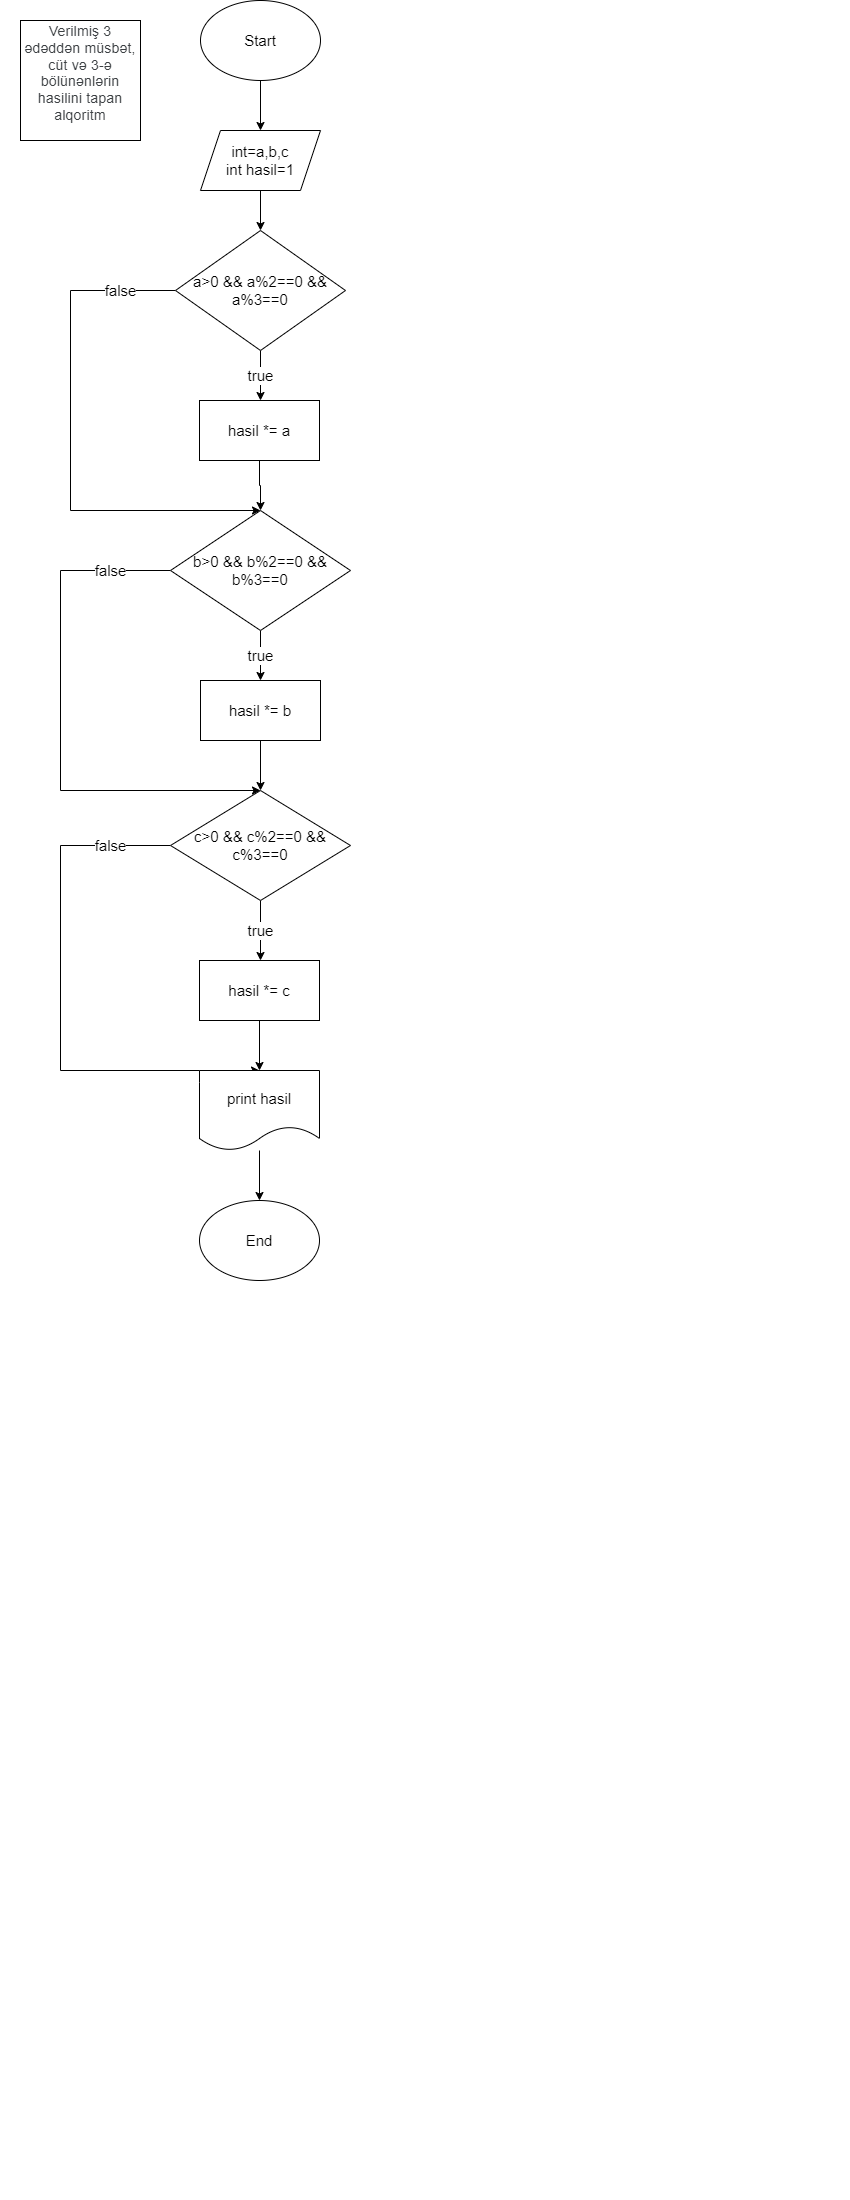

The diagram above was exported from draw.io. Its source (the exported page's mxGraphModel, read from the mxfile embedded in the PNG):
<mxGraphModel dx="526" dy="393" grid="1" gridSize="10" guides="1" tooltips="1" connect="1" arrows="1" fold="1" page="1" pageScale="1" pageWidth="850" pageHeight="1100" math="0" shadow="0">
  <root>
    <mxCell id="0" />
    <mxCell id="1" parent="0" />
    <mxCell id="WF9Al1juK5D0QXhsqGf3-3" style="edgeStyle=orthogonalEdgeStyle;rounded=0;orthogonalLoop=1;jettySize=auto;html=1;fontSize=15;" parent="1" source="WF9Al1juK5D0QXhsqGf3-1" edge="1">
      <mxGeometry relative="1" as="geometry">
        <mxPoint x="260" y="130" as="targetPoint" />
      </mxGeometry>
    </mxCell>
    <mxCell id="WF9Al1juK5D0QXhsqGf3-1" value="Start" style="ellipse;whiteSpace=wrap;html=1;fontSize=15;" parent="1" vertex="1">
      <mxGeometry x="200" width="120" height="80" as="geometry" />
    </mxCell>
    <mxCell id="WF9Al1juK5D0QXhsqGf3-2" value="End" style="ellipse;whiteSpace=wrap;html=1;fontSize=15;" parent="1" vertex="1">
      <mxGeometry x="199" y="1200" width="120" height="80" as="geometry" />
    </mxCell>
    <mxCell id="WF9Al1juK5D0QXhsqGf3-5" style="edgeStyle=orthogonalEdgeStyle;rounded=0;orthogonalLoop=1;jettySize=auto;html=1;fontSize=15;" parent="1" source="WF9Al1juK5D0QXhsqGf3-4" edge="1">
      <mxGeometry relative="1" as="geometry">
        <mxPoint x="260" y="230" as="targetPoint" />
      </mxGeometry>
    </mxCell>
    <mxCell id="WF9Al1juK5D0QXhsqGf3-4" value="int=a,b,c&lt;br&gt;int hasil=1" style="shape=parallelogram;perimeter=parallelogramPerimeter;whiteSpace=wrap;html=1;fixedSize=1;fontSize=15;" parent="1" vertex="1">
      <mxGeometry x="200" y="130" width="120" height="60" as="geometry" />
    </mxCell>
    <mxCell id="WF9Al1juK5D0QXhsqGf3-7" value="true" style="edgeStyle=orthogonalEdgeStyle;rounded=0;orthogonalLoop=1;jettySize=auto;html=1;fontSize=15;" parent="1" source="WF9Al1juK5D0QXhsqGf3-6" edge="1">
      <mxGeometry relative="1" as="geometry">
        <mxPoint x="260" y="400" as="targetPoint" />
      </mxGeometry>
    </mxCell>
    <mxCell id="WF9Al1juK5D0QXhsqGf3-20" value="false" style="edgeStyle=orthogonalEdgeStyle;rounded=0;orthogonalLoop=1;jettySize=auto;html=1;entryX=0.5;entryY=0;entryDx=0;entryDy=0;fontSize=15;" parent="1" source="WF9Al1juK5D0QXhsqGf3-6" target="WF9Al1juK5D0QXhsqGf3-10" edge="1">
      <mxGeometry x="-0.7864" relative="1" as="geometry">
        <Array as="points">
          <mxPoint x="70" y="290" />
          <mxPoint x="70" y="510" />
        </Array>
        <mxPoint as="offset" />
      </mxGeometry>
    </mxCell>
    <mxCell id="WF9Al1juK5D0QXhsqGf3-6" value="a&amp;gt;0 &amp;amp;&amp;amp; a%2==0 &amp;amp;&amp;amp; a%3==0" style="rhombus;whiteSpace=wrap;html=1;fontSize=15;" parent="1" vertex="1">
      <mxGeometry x="175" y="230" width="170" height="120" as="geometry" />
    </mxCell>
    <mxCell id="WF9Al1juK5D0QXhsqGf3-9" style="edgeStyle=orthogonalEdgeStyle;rounded=0;orthogonalLoop=1;jettySize=auto;html=1;fontSize=15;" parent="1" source="WF9Al1juK5D0QXhsqGf3-8" edge="1">
      <mxGeometry relative="1" as="geometry">
        <mxPoint x="260" y="510" as="targetPoint" />
      </mxGeometry>
    </mxCell>
    <mxCell id="WF9Al1juK5D0QXhsqGf3-8" value="hasil *= a" style="rounded=0;whiteSpace=wrap;html=1;fontSize=15;" parent="1" vertex="1">
      <mxGeometry x="199" y="400" width="120" height="60" as="geometry" />
    </mxCell>
    <mxCell id="WF9Al1juK5D0QXhsqGf3-11" value="true" style="edgeStyle=orthogonalEdgeStyle;rounded=0;orthogonalLoop=1;jettySize=auto;html=1;fontSize=15;" parent="1" source="WF9Al1juK5D0QXhsqGf3-10" edge="1">
      <mxGeometry relative="1" as="geometry">
        <mxPoint x="260" y="680" as="targetPoint" />
      </mxGeometry>
    </mxCell>
    <mxCell id="WF9Al1juK5D0QXhsqGf3-21" value="false" style="edgeStyle=orthogonalEdgeStyle;rounded=0;orthogonalLoop=1;jettySize=auto;html=1;entryX=0.5;entryY=0;entryDx=0;entryDy=0;fontSize=15;" parent="1" source="WF9Al1juK5D0QXhsqGf3-10" target="WF9Al1juK5D0QXhsqGf3-14" edge="1">
      <mxGeometry x="-0.7736" relative="1" as="geometry">
        <Array as="points">
          <mxPoint x="60" y="570" />
          <mxPoint x="60" y="790" />
        </Array>
        <mxPoint as="offset" />
      </mxGeometry>
    </mxCell>
    <mxCell id="WF9Al1juK5D0QXhsqGf3-10" value="b&amp;gt;0 &amp;amp;&amp;amp; b%2==0 &amp;amp;&amp;amp; b%3==0" style="rhombus;whiteSpace=wrap;html=1;fontSize=15;" parent="1" vertex="1">
      <mxGeometry x="170" y="510" width="180" height="120" as="geometry" />
    </mxCell>
    <mxCell id="WF9Al1juK5D0QXhsqGf3-13" style="edgeStyle=orthogonalEdgeStyle;rounded=0;orthogonalLoop=1;jettySize=auto;html=1;fontSize=15;" parent="1" source="WF9Al1juK5D0QXhsqGf3-12" edge="1">
      <mxGeometry relative="1" as="geometry">
        <mxPoint x="260" y="790" as="targetPoint" />
      </mxGeometry>
    </mxCell>
    <mxCell id="WF9Al1juK5D0QXhsqGf3-12" value="hasil *= b" style="rounded=0;whiteSpace=wrap;html=1;fontSize=15;" parent="1" vertex="1">
      <mxGeometry x="200" y="680" width="120" height="60" as="geometry" />
    </mxCell>
    <mxCell id="WF9Al1juK5D0QXhsqGf3-15" value="true" style="edgeStyle=orthogonalEdgeStyle;rounded=0;orthogonalLoop=1;jettySize=auto;html=1;fontSize=15;" parent="1" source="WF9Al1juK5D0QXhsqGf3-14" edge="1">
      <mxGeometry relative="1" as="geometry">
        <mxPoint x="260" y="960" as="targetPoint" />
      </mxGeometry>
    </mxCell>
    <mxCell id="WF9Al1juK5D0QXhsqGf3-22" value="false" style="edgeStyle=orthogonalEdgeStyle;rounded=0;orthogonalLoop=1;jettySize=auto;html=1;entryX=0.5;entryY=0;entryDx=0;entryDy=0;fontSize=15;" parent="1" source="WF9Al1juK5D0QXhsqGf3-14" target="WF9Al1juK5D0QXhsqGf3-18" edge="1">
      <mxGeometry x="-0.7753" relative="1" as="geometry">
        <Array as="points">
          <mxPoint x="60" y="845" />
          <mxPoint x="60" y="1070" />
        </Array>
        <mxPoint as="offset" />
      </mxGeometry>
    </mxCell>
    <mxCell id="WF9Al1juK5D0QXhsqGf3-14" value="c&amp;gt;0 &amp;amp;&amp;amp; c%2==0 &amp;amp;&amp;amp; c%3==0" style="rhombus;whiteSpace=wrap;html=1;fontSize=15;" parent="1" vertex="1">
      <mxGeometry x="170" y="790" width="180" height="110" as="geometry" />
    </mxCell>
    <mxCell id="WF9Al1juK5D0QXhsqGf3-17" style="edgeStyle=orthogonalEdgeStyle;rounded=0;orthogonalLoop=1;jettySize=auto;html=1;fontSize=15;" parent="1" source="WF9Al1juK5D0QXhsqGf3-16" edge="1">
      <mxGeometry relative="1" as="geometry">
        <mxPoint x="259" y="1070" as="targetPoint" />
      </mxGeometry>
    </mxCell>
    <mxCell id="WF9Al1juK5D0QXhsqGf3-16" value="hasil *= c" style="rounded=0;whiteSpace=wrap;html=1;fontSize=15;" parent="1" vertex="1">
      <mxGeometry x="199" y="960" width="120" height="60" as="geometry" />
    </mxCell>
    <mxCell id="WF9Al1juK5D0QXhsqGf3-19" style="edgeStyle=orthogonalEdgeStyle;rounded=0;orthogonalLoop=1;jettySize=auto;html=1;entryX=0.5;entryY=0;entryDx=0;entryDy=0;fontSize=15;" parent="1" source="WF9Al1juK5D0QXhsqGf3-18" target="WF9Al1juK5D0QXhsqGf3-2" edge="1">
      <mxGeometry relative="1" as="geometry" />
    </mxCell>
    <mxCell id="WF9Al1juK5D0QXhsqGf3-18" value="print hasil" style="shape=document;whiteSpace=wrap;html=1;boundedLbl=1;fontSize=15;" parent="1" vertex="1">
      <mxGeometry x="199" y="1070" width="120" height="80" as="geometry" />
    </mxCell>
    <mxCell id="wE7efj2DonatT-NVvSHI-1" value="&#10;&lt;span style=&quot;color: rgb(60, 64, 67); font-family: Roboto, Arial, sans-serif; font-size: 14px; font-style: normal; font-variant-ligatures: normal; font-variant-caps: normal; font-weight: 400; letter-spacing: 0.2px; orphans: 2; text-align: start; text-indent: 0px; text-transform: none; widows: 2; word-spacing: 0px; -webkit-text-stroke-width: 0px; text-decoration-thickness: initial; text-decoration-style: initial; text-decoration-color: initial; float: none; display: inline !important;&quot;&gt;Verilmiş 3 ədəddən müsbət, cüt və 3-ə bölünənlərin hasilini tapan alqoritm&lt;/span&gt;&#10;&#10;" style="whiteSpace=wrap;html=1;aspect=fixed;" vertex="1" parent="1">
      <mxGeometry x="20" y="20" width="120" height="120" as="geometry" />
    </mxCell>
  </root>
</mxGraphModel>